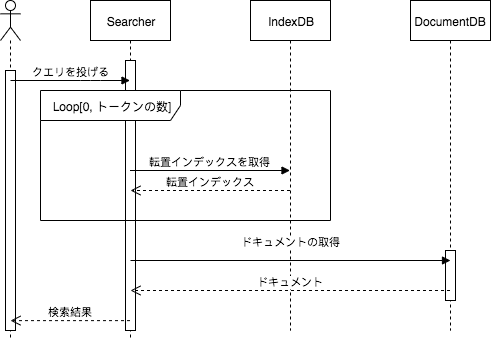

The diagram above was exported from draw.io. Its source (the exported page's mxGraphModel, read from the mxfile embedded in the PNG):
<mxGraphModel dx="1085" dy="542" grid="1" gridSize="10" guides="1" tooltips="1" connect="1" arrows="1" fold="1" page="1" pageScale="1" pageWidth="850" pageHeight="1100" math="0" shadow="0">
  <root>
    <mxCell id="0" />
    <mxCell id="1" parent="0" />
    <mxCell id="RPFjLWs1raG96FSiM80N-1" value="" style="shape=umlLifeline;participant=umlActor;perimeter=lifelinePerimeter;whiteSpace=wrap;html=1;container=1;collapsible=0;recursiveResize=0;verticalAlign=top;spacingTop=36;labelBackgroundColor=#ffffff;outlineConnect=0;" vertex="1" parent="1">
      <mxGeometry x="70" y="30" width="20" height="340" as="geometry" />
    </mxCell>
    <mxCell id="RPFjLWs1raG96FSiM80N-6" value="" style="html=1;points=[];perimeter=orthogonalPerimeter;" vertex="1" parent="RPFjLWs1raG96FSiM80N-1">
      <mxGeometry x="5" y="70" width="10" height="260" as="geometry" />
    </mxCell>
    <mxCell id="RPFjLWs1raG96FSiM80N-2" value="Searcher" style="shape=umlLifeline;perimeter=lifelinePerimeter;whiteSpace=wrap;html=1;container=1;collapsible=0;recursiveResize=0;outlineConnect=0;" vertex="1" parent="1">
      <mxGeometry x="160" y="30" width="80" height="340" as="geometry" />
    </mxCell>
    <mxCell id="RPFjLWs1raG96FSiM80N-8" value="" style="html=1;points=[];perimeter=orthogonalPerimeter;" vertex="1" parent="RPFjLWs1raG96FSiM80N-2">
      <mxGeometry x="35" y="60" width="10" height="270" as="geometry" />
    </mxCell>
    <mxCell id="RPFjLWs1raG96FSiM80N-3" value="IndexDB" style="shape=umlLifeline;perimeter=lifelinePerimeter;whiteSpace=wrap;html=1;container=1;collapsible=0;recursiveResize=0;outlineConnect=0;" vertex="1" parent="1">
      <mxGeometry x="320" y="30" width="80" height="330" as="geometry" />
    </mxCell>
    <mxCell id="RPFjLWs1raG96FSiM80N-4" value="DocumentDB" style="shape=umlLifeline;perimeter=lifelinePerimeter;whiteSpace=wrap;html=1;container=1;collapsible=0;recursiveResize=0;outlineConnect=0;" vertex="1" parent="1">
      <mxGeometry x="480" y="30" width="80" height="330" as="geometry" />
    </mxCell>
    <mxCell id="RPFjLWs1raG96FSiM80N-18" value="" style="html=1;points=[];perimeter=orthogonalPerimeter;" vertex="1" parent="RPFjLWs1raG96FSiM80N-4">
      <mxGeometry x="35" y="250" width="10" height="50" as="geometry" />
    </mxCell>
    <mxCell id="RPFjLWs1raG96FSiM80N-7" value="クエリを投げる" style="html=1;verticalAlign=bottom;endArrow=block;" edge="1" parent="1" target="RPFjLWs1raG96FSiM80N-2">
      <mxGeometry width="80" relative="1" as="geometry">
        <mxPoint x="80" y="110" as="sourcePoint" />
        <mxPoint x="160" y="120" as="targetPoint" />
        <Array as="points">
          <mxPoint x="160" y="110" />
        </Array>
      </mxGeometry>
    </mxCell>
    <mxCell id="RPFjLWs1raG96FSiM80N-10" value="Loop[0, トークンの数]" style="shape=umlFrame;whiteSpace=wrap;html=1;width=140;height=30;" vertex="1" parent="1">
      <mxGeometry x="110" y="120" width="290" height="130" as="geometry" />
    </mxCell>
    <mxCell id="RPFjLWs1raG96FSiM80N-13" value="転置インデックスを取得" style="html=1;verticalAlign=bottom;endArrow=block;" edge="1" parent="1" source="RPFjLWs1raG96FSiM80N-2" target="RPFjLWs1raG96FSiM80N-3">
      <mxGeometry width="80" relative="1" as="geometry">
        <mxPoint x="200" y="200" as="sourcePoint" />
        <mxPoint x="280" y="200" as="targetPoint" />
      </mxGeometry>
    </mxCell>
    <mxCell id="RPFjLWs1raG96FSiM80N-14" value="転置インデックス" style="html=1;verticalAlign=bottom;endArrow=open;dashed=1;endSize=8;" edge="1" parent="1" source="RPFjLWs1raG96FSiM80N-3">
      <mxGeometry relative="1" as="geometry">
        <mxPoint x="280" y="240" as="sourcePoint" />
        <mxPoint x="200" y="220" as="targetPoint" />
      </mxGeometry>
    </mxCell>
    <mxCell id="RPFjLWs1raG96FSiM80N-15" value="ドキュメントの取得" style="html=1;verticalAlign=bottom;endArrow=block;" edge="1" parent="1">
      <mxGeometry y="10" width="80" relative="1" as="geometry">
        <mxPoint x="200" y="290" as="sourcePoint" />
        <mxPoint x="520" y="290" as="targetPoint" />
        <mxPoint as="offset" />
      </mxGeometry>
    </mxCell>
    <mxCell id="RPFjLWs1raG96FSiM80N-17" value="ドキュメント" style="html=1;verticalAlign=bottom;endArrow=open;dashed=1;endSize=8;" edge="1" parent="1" source="RPFjLWs1raG96FSiM80N-4">
      <mxGeometry relative="1" as="geometry">
        <mxPoint x="280" y="320" as="sourcePoint" />
        <mxPoint x="200" y="320" as="targetPoint" />
      </mxGeometry>
    </mxCell>
    <mxCell id="RPFjLWs1raG96FSiM80N-19" value="検索結果" style="html=1;verticalAlign=bottom;endArrow=open;dashed=1;endSize=8;entryX=0.5;entryY=0.962;entryDx=0;entryDy=0;entryPerimeter=0;" edge="1" parent="1" source="RPFjLWs1raG96FSiM80N-2" target="RPFjLWs1raG96FSiM80N-6">
      <mxGeometry relative="1" as="geometry">
        <mxPoint x="190" y="369" as="sourcePoint" />
        <mxPoint x="80" y="369" as="targetPoint" />
      </mxGeometry>
    </mxCell>
  </root>
</mxGraphModel>